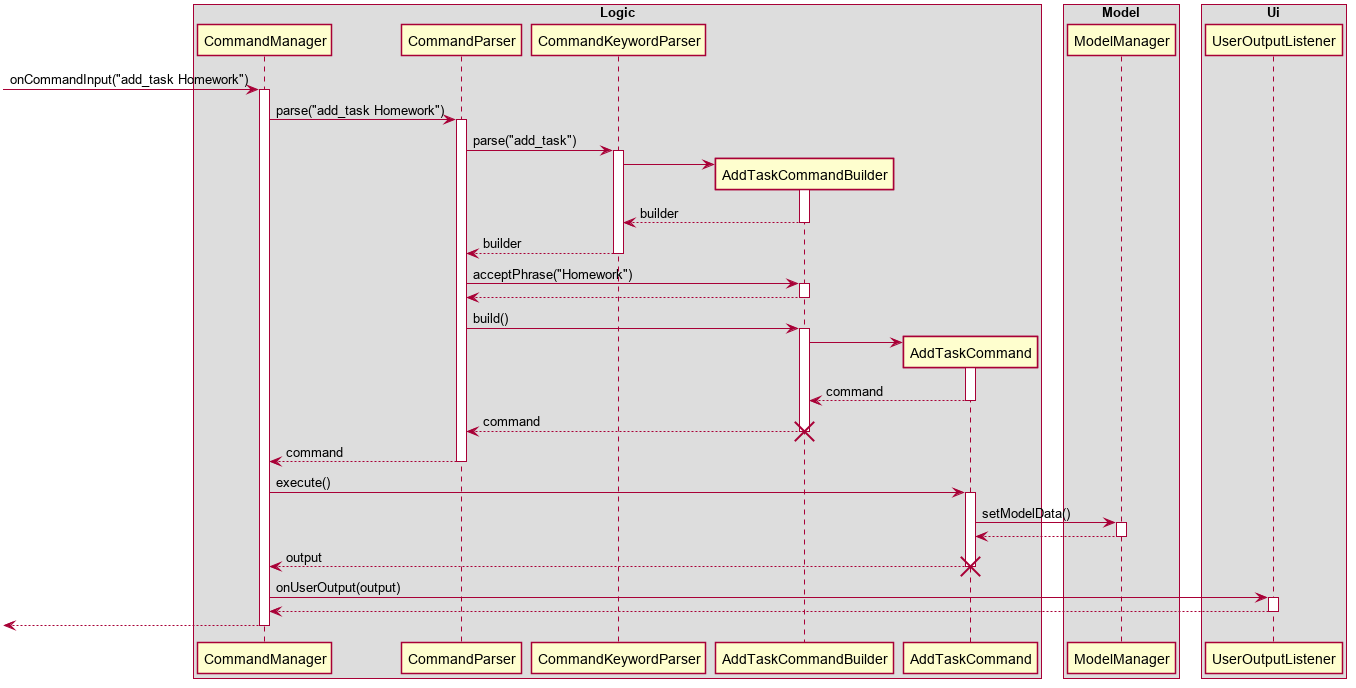

The diagram above was rendered by PlantUML. Its source (embedded in the PNG):
@startuml

skinparam boxPadding 10
skinparam shadowing false

box Logic
participant CommandManager
participant CommandParser
participant CommandKeywordParser
participant AddTaskCommandBuilder
participant AddTaskCommand
end box

box Model
participant ModelManager
end box

box Ui
participant UserOutputListener
end box

[-> CommandManager : onCommandInput("add_task Homework")
activate CommandManager

CommandManager -> CommandParser : parse("add_task Homework")
activate CommandParser

CommandParser -> CommandKeywordParser : parse("add_task")
activate CommandKeywordParser

create AddTaskCommandBuilder
CommandKeywordParser -> AddTaskCommandBuilder
activate AddTaskCommandBuilder
CommandKeywordParser <-- AddTaskCommandBuilder : builder
deactivate AddTaskCommandBuilder

CommandParser <-- CommandKeywordParser : builder
deactivate CommandKeywordParser

CommandParser -> AddTaskCommandBuilder : acceptPhrase("Homework")
activate AddTaskCommandBuilder
CommandParser <-- AddTaskCommandBuilder
deactivate AddTaskCommandBuilder

CommandParser -> AddTaskCommandBuilder : build()
activate AddTaskCommandBuilder

create AddTaskCommand
AddTaskCommandBuilder -> AddTaskCommand
activate AddTaskCommand
AddTaskCommandBuilder <-- AddTaskCommand : command
deactivate AddTaskCommand

CommandParser <-- AddTaskCommandBuilder : command
deactivate AddTaskCommandBuilder
destroy AddTaskCommandBuilder

CommandManager <-- CommandParser : command
deactivate CommandParser

CommandManager -> AddTaskCommand : execute()
activate AddTaskCommand

AddTaskCommand -> ModelManager : setModelData()
activate ModelManager
AddTaskCommand <-- ModelManager
deactivate ModelManager

CommandManager <-- AddTaskCommand  : output
deactivate AddTaskCommand
destroy AddTaskCommand

CommandManager -> UserOutputListener : onUserOutput(output)
activate UserOutputListener
CommandManager <-- UserOutputListener
deactivate UserOutputListener

[<-- CommandManager
deactivate CommandManager
@enduml